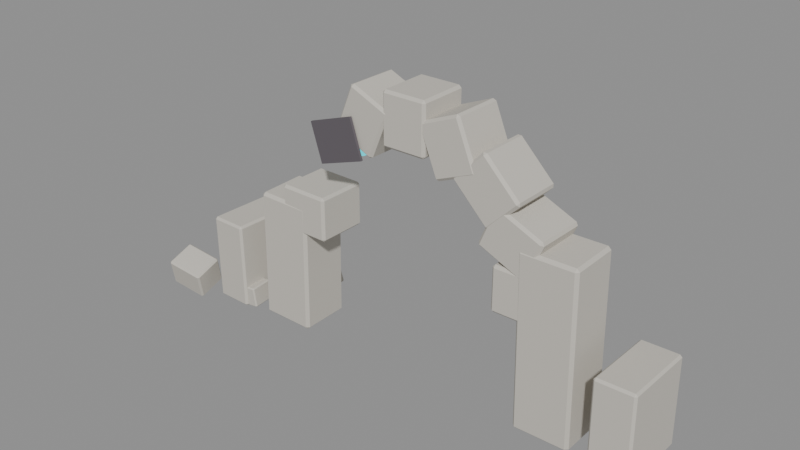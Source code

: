 # Source: source.blend  (saved by Blender 4.2.67; exported with 4.5.12 LTS)
import bpy
from mathutils import Matrix  # noqa: F401  (used for matrix-valued properties, if any)

bpy.ops.wm.read_factory_settings(use_empty=True)
scene = bpy.context.scene
scene.name = 'crystal-ruins-broken-arch-v03'

# ---- materials (node trees are filled in below, after node groups)
mat_crystalruins_stone = bpy.data.materials.new('CrystalRuins_Stone')
mat_crystalruins_stone.diffuse_color = (0.58, 0.55, 0.49, 1.0)
mat_crystalruins_fracture = bpy.data.materials.new('CrystalRuins_Fracture')
mat_crystalruins_fracture.diffuse_color = (0.12, 0.105, 0.12, 1.0)
mat_crystalruins_cyan = bpy.data.materials.new('CrystalRuins_Cyan')
mat_crystalruins_cyan.diffuse_color = (0.025, 0.72, 0.82, 1.0)

# ---- material node trees
mat_crystalruins_stone.use_nodes = True; mat_crystalruins_stone.node_tree.nodes.clear()
_N = mat_crystalruins_stone.node_tree.nodes; _L = mat_crystalruins_stone.node_tree.links
n0 = _N.new('ShaderNodeBsdfPrincipled'); n0.name = 'Principled BSDF'; n0.location = (10, 300)
n0.inputs[0].default_value = (0.58, 0.55, 0.49, 1.0)
n0.inputs[2].default_value = 0.82
n0.inputs[27].default_value = (0.58, 0.55, 0.49, 1.0)
n1 = _N.new('ShaderNodeOutputMaterial'); n1.name = 'Material Output'; n1.location = (300, 300)
_L.new(n0.outputs[0], n1.inputs[0])
n1.is_active_output = True
mat_crystalruins_fracture.use_nodes = True; mat_crystalruins_fracture.node_tree.nodes.clear()
_N = mat_crystalruins_fracture.node_tree.nodes; _L = mat_crystalruins_fracture.node_tree.links
n0 = _N.new('ShaderNodeBsdfPrincipled'); n0.name = 'Principled BSDF'; n0.location = (10, 300)
n0.inputs[0].default_value = (0.12, 0.105, 0.12, 1.0)
n0.inputs[2].default_value = 0.9
n0.inputs[27].default_value = (0.12, 0.105, 0.12, 1.0)
n1 = _N.new('ShaderNodeOutputMaterial'); n1.name = 'Material Output'; n1.location = (300, 300)
_L.new(n0.outputs[0], n1.inputs[0])
n1.is_active_output = True
mat_crystalruins_cyan.use_nodes = True; mat_crystalruins_cyan.node_tree.nodes.clear()
_N = mat_crystalruins_cyan.node_tree.nodes; _L = mat_crystalruins_cyan.node_tree.links
n0 = _N.new('ShaderNodeBsdfPrincipled'); n0.name = 'Principled BSDF'; n0.location = (10, 300)
n0.inputs[0].default_value = (0.025, 0.72, 0.82, 1.0)
n0.inputs[1].default_value = 0.08
n0.inputs[2].default_value = 0.26
n0.inputs[27].default_value = (0.025, 0.72, 0.82, 1.0)
n0.inputs[28].default_value = 1.15
n1 = _N.new('ShaderNodeOutputMaterial'); n1.name = 'Material Output'; n1.location = (300, 300)
_L.new(n0.outputs[0], n1.inputs[0])
n1.is_active_output = True

# ---- meshes
me_crystal_ruins_broken_arch_v03_stone_00_nocol_mesh = bpy.data.meshes.new('crystal-ruins-broken-arch-v03_stone_00_nocol_mesh')
me_crystal_ruins_broken_arch_v03_stone_00_nocol_mesh.from_pydata([(-0.8341, -0.7376, -1.899), (-0.7486, -0.7655, 1.924), (-0.8509, 0.7471, -1.888), (-0.7654, 0.7192, 1.935), (0.7654, -0.7192, -1.935), (0.8509, -0.7471, 1.888), (0.7486, 0.7655, -1.924), (0.8341, 0.7376, 1.899)], [], [(0, 1, 3, 2), (2, 3, 7, 6), (6, 7, 5, 4), (4, 5, 1, 0), (2, 6, 4, 0), (7, 3, 1, 5)])
me_crystal_ruins_broken_arch_v03_stone_00_nocol_mesh.materials.append(mat_crystalruins_stone)
me_crystal_ruins_broken_arch_v03_stone_00_nocol_mesh.update()
me_crystal_ruins_broken_arch_v03_stone_01_nocol_mesh = bpy.data.meshes.new('crystal-ruins-broken-arch-v03_stone_01_nocol_mesh')
me_crystal_ruins_broken_arch_v03_stone_01_nocol_mesh.from_pydata([(-0.7708, -0.7098, -2.5), (-0.8344, -0.769, 2.461), (-0.7655, 0.775, -2.482), (-0.8291, 0.7158, 2.479), (0.8291, -0.7158, -2.479), (0.7655, -0.775, 2.482), (0.8344, 0.769, -2.461), (0.7708, 0.7098, 2.5)], [], [(0, 1, 3, 2), (2, 3, 7, 6), (6, 7, 5, 4), (4, 5, 1, 0), (2, 6, 4, 0), (7, 3, 1, 5)])
me_crystal_ruins_broken_arch_v03_stone_01_nocol_mesh.materials.append(mat_crystalruins_stone)
me_crystal_ruins_broken_arch_v03_stone_01_nocol_mesh.update()
me_crystal_ruins_broken_arch_v03_voussoir_00_nocol_mesh = bpy.data.meshes.new('crystal-ruins-broken-arch-v03_voussoir_00_nocol_mesh')
me_crystal_ruins_broken_arch_v03_voussoir_00_nocol_mesh.from_pydata([(-0.7425, -0.736, 0.6409), (0.7295, -0.7489, 0.6409), (-0.7295, 0.7489, 0.6409), (0.7425, 0.736, 0.6409), (-0.7425, -0.736, -0.6409), (0.7295, -0.7489, -0.6409), (-0.7295, 0.7489, -0.6409), (0.7425, 0.736, -0.6409)], [], [(0, 1, 3, 2), (2, 3, 7, 6), (6, 7, 5, 4), (4, 5, 1, 0), (2, 6, 4, 0), (7, 3, 1, 5)])
me_crystal_ruins_broken_arch_v03_voussoir_00_nocol_mesh.materials.append(mat_crystalruins_stone)
me_crystal_ruins_broken_arch_v03_voussoir_00_nocol_mesh.update()
me_crystal_ruins_broken_arch_v03_voussoir_03_nocol_mesh = bpy.data.meshes.new('crystal-ruins-broken-arch-v03_voussoir_03_nocol_mesh')
me_crystal_ruins_broken_arch_v03_voussoir_03_nocol_mesh.from_pydata([(-0.891, -0.7217, -0.4347), (-0.3278, -0.7349, 0.9252), (-0.8561, 0.7628, -0.4347), (-0.2929, 0.7495, 0.9252), (0.2929, -0.7495, -0.9252), (0.8561, -0.7628, 0.4347), (0.3278, 0.7349, -0.9252), (0.891, 0.7217, 0.4347)], [], [(0, 1, 3, 2), (2, 3, 7, 6), (6, 7, 5, 4), (4, 5, 1, 0), (2, 6, 4, 0), (7, 3, 1, 5)])
me_crystal_ruins_broken_arch_v03_voussoir_03_nocol_mesh.materials.append(mat_crystalruins_stone)
me_crystal_ruins_broken_arch_v03_voussoir_03_nocol_mesh.update()
me_crystal_ruins_broken_arch_v03_voussoir_04_nocol_mesh = bpy.data.meshes.new('crystal-ruins-broken-arch-v03_voussoir_04_nocol_mesh')
me_crystal_ruins_broken_arch_v03_voussoir_04_nocol_mesh.from_pydata([(-0.6395, -0.7436, -0.736), (-0.6395, -0.7436, 0.736), (-0.6422, 0.7413, -0.736), (-0.6422, 0.7413, 0.736), (0.6422, -0.7413, -0.736), (0.6422, -0.7413, 0.736), (0.6395, 0.7436, -0.736), (0.6395, 0.7436, 0.736)], [], [(0, 1, 3, 2), (2, 3, 7, 6), (6, 7, 5, 4), (4, 5, 1, 0), (2, 6, 4, 0), (7, 3, 1, 5)])
me_crystal_ruins_broken_arch_v03_voussoir_04_nocol_mesh.materials.append(mat_crystalruins_stone)
me_crystal_ruins_broken_arch_v03_voussoir_04_nocol_mesh.update()
me_crystal_ruins_broken_arch_v03_voussoir_05_nocol_mesh = bpy.data.meshes.new('crystal-ruins-broken-arch-v03_voussoir_05_nocol_mesh')
me_crystal_ruins_broken_arch_v03_voussoir_05_nocol_mesh.from_pydata([(-0.3236, -0.7368, -0.9252), (-0.8868, -0.7268, 0.4347), (-0.2972, 0.7478, -0.9252), (-0.8604, 0.7578, 0.4347), (0.8604, -0.7578, -0.4347), (0.2972, -0.7478, 0.9252), (0.8868, 0.7268, -0.4347), (0.3236, 0.7368, 0.9252)], [], [(0, 1, 3, 2), (2, 3, 7, 6), (6, 7, 5, 4), (4, 5, 1, 0), (2, 6, 4, 0), (7, 3, 1, 5)])
me_crystal_ruins_broken_arch_v03_voussoir_05_nocol_mesh.materials.append(mat_crystalruins_stone)
me_crystal_ruins_broken_arch_v03_voussoir_05_nocol_mesh.update()
me_crystal_ruins_broken_arch_v03_voussoir_06_nocol_mesh = bpy.data.meshes.new('crystal-ruins-broken-arch-v03_voussoir_06_nocol_mesh')
me_crystal_ruins_broken_arch_v03_voussoir_06_nocol_mesh.from_pydata([(0.06421, -0.7427, -0.9736), (-0.9766, -0.7384, 0.06726), (0.0703, 0.7422, -0.9736), (-0.9705, 0.7464, 0.06726), (0.9705, -0.7464, -0.06726), (-0.0703, -0.7422, 0.9736), (0.9766, 0.7384, -0.06726), (-0.06421, 0.7427, 0.9736)], [], [(0, 1, 3, 2), (2, 3, 7, 6), (6, 7, 5, 4), (4, 5, 1, 0), (2, 6, 4, 0), (7, 3, 1, 5)])
me_crystal_ruins_broken_arch_v03_voussoir_06_nocol_mesh.materials.append(mat_crystalruins_stone)
me_crystal_ruins_broken_arch_v03_voussoir_06_nocol_mesh.update()
me_crystal_ruins_broken_arch_v03_voussoir_07_nocol_mesh = bpy.data.meshes.new('crystal-ruins-broken-arch-v03_voussoir_07_nocol_mesh')
me_crystal_ruins_broken_arch_v03_voussoir_07_nocol_mesh.from_pydata([(0.4189, -0.7515, -0.8738), (-0.9408, -0.7227, -0.3104), (0.4503, 0.7331, -0.8738), (-0.9093, 0.7619, -0.3104), (0.9093, -0.7619, 0.3104), (-0.4503, -0.7331, 0.8738), (0.9408, 0.7227, 0.3104), (-0.4189, 0.7515, 0.8738)], [], [(0, 1, 3, 2), (2, 3, 7, 6), (6, 7, 5, 4), (4, 5, 1, 0), (2, 6, 4, 0), (7, 3, 1, 5)])
me_crystal_ruins_broken_arch_v03_voussoir_07_nocol_mesh.materials.append(mat_crystalruins_stone)
me_crystal_ruins_broken_arch_v03_voussoir_07_nocol_mesh.update()
me_crystal_ruins_broken_arch_v03_voussoir_08_nocol_mesh = bpy.data.meshes.new('crystal-ruins-broken-arch-v03_voussoir_08_nocol_mesh')
me_crystal_ruins_broken_arch_v03_voussoir_08_nocol_mesh.from_pydata([(0.7397, -0.7388, -0.6409), (-0.7323, -0.7461, -0.6409), (0.7323, 0.7461, -0.6409), (-0.7397, 0.7388, -0.6409), (0.7397, -0.7388, 0.6409), (-0.7323, -0.7461, 0.6409), (0.7323, 0.7461, 0.6409), (-0.7397, 0.7388, 0.6409)], [], [(0, 1, 3, 2), (2, 3, 7, 6), (6, 7, 5, 4), (4, 5, 1, 0), (2, 6, 4, 0), (7, 3, 1, 5)])
me_crystal_ruins_broken_arch_v03_voussoir_08_nocol_mesh.materials.append(mat_crystalruins_stone)
me_crystal_ruins_broken_arch_v03_voussoir_08_nocol_mesh.update()
me_crystal_ruins_broken_arch_v03_fracture_00_nocol_mesh = bpy.data.meshes.new('crystal-ruins-broken-arch-v03_fracture_00_nocol_mesh')
me_crystal_ruins_broken_arch_v03_fracture_00_nocol_mesh.from_pydata([(-0.5308, 0.007446, -0.7814), (-0.9032, 0.03729, 0.2745), (-0.5252, 0.07722, -0.7814), (-0.8976, 0.1071, 0.2745), (0.8976, -0.1071, -0.2745), (0.5252, -0.07722, 0.7814), (0.9032, -0.03729, -0.2745), (0.5308, -0.007446, 0.7814)], [], [(0, 1, 3, 2), (2, 3, 7, 6), (6, 7, 5, 4), (4, 5, 1, 0), (2, 6, 4, 0), (7, 3, 1, 5)])
me_crystal_ruins_broken_arch_v03_fracture_00_nocol_mesh.materials.append(mat_crystalruins_fracture)
me_crystal_ruins_broken_arch_v03_fracture_00_nocol_mesh.update()
me_crystal_ruins_broken_arch_v03_stone_10_nocol_mesh = bpy.data.meshes.new('crystal-ruins-broken-arch-v03_stone_10_nocol_mesh')
me_crystal_ruins_broken_arch_v03_stone_10_nocol_mesh.from_pydata([(-0.3828, -0.2474, -0.3975), (-0.4366, -0.3717, 0.1921), (-0.313, 0.457, -0.2426), (-0.3669, 0.3327, 0.347), (0.3669, -0.3327, -0.347), (0.313, -0.457, 0.2426), (0.4366, 0.3717, -0.1921), (0.3828, 0.2474, 0.3975)], [], [(0, 1, 3, 2), (2, 3, 7, 6), (6, 7, 5, 4), (4, 5, 1, 0), (2, 6, 4, 0), (7, 3, 1, 5)])
me_crystal_ruins_broken_arch_v03_stone_10_nocol_mesh.materials.append(mat_crystalruins_stone)
me_crystal_ruins_broken_arch_v03_stone_10_nocol_mesh.update()
me_crystal_ruins_broken_arch_v03_stone_11_nocol_mesh = bpy.data.meshes.new('crystal-ruins-broken-arch-v03_stone_11_nocol_mesh')
me_crystal_ruins_broken_arch_v03_stone_11_nocol_mesh.from_pydata([(-0.3392, -0.3258, -0.358), (-0.3971, -0.3593, 0.25), (-0.3636, 0.3351, -0.3238), (-0.4215, 0.3015, 0.2842), (0.4215, -0.3015, -0.2842), (0.3636, -0.3351, 0.3238), (0.3971, 0.3593, -0.25), (0.3392, 0.3258, 0.358)], [], [(0, 1, 3, 2), (2, 3, 7, 6), (6, 7, 5, 4), (4, 5, 1, 0), (2, 6, 4, 0), (7, 3, 1, 5)])
me_crystal_ruins_broken_arch_v03_stone_11_nocol_mesh.materials.append(mat_crystalruins_stone)
me_crystal_ruins_broken_arch_v03_stone_11_nocol_mesh.update()
me_crystal_ruins_broken_arch_v03_stone_12_nocol_mesh = bpy.data.meshes.new('crystal-ruins-broken-arch-v03_stone_12_nocol_mesh')
me_crystal_ruins_broken_arch_v03_stone_12_nocol_mesh.from_pydata([(-0.6009, -0.1228, -0.5374), (-0.6886, -0.3091, 0.3085), (-0.3415, 0.6586, -0.3383), (-0.4292, 0.4723, 0.5075), (0.4292, -0.4723, -0.5075), (0.3415, -0.6586, 0.3383), (0.6886, 0.3091, -0.3085), (0.6009, 0.1228, 0.5374)], [], [(0, 1, 3, 2), (2, 3, 7, 6), (6, 7, 5, 4), (4, 5, 1, 0), (2, 6, 4, 0), (7, 3, 1, 5)])
me_crystal_ruins_broken_arch_v03_stone_12_nocol_mesh.materials.append(mat_crystalruins_stone)
me_crystal_ruins_broken_arch_v03_stone_12_nocol_mesh.update()
me_crystal_ruins_broken_arch_v03_stone_13_nocol_mesh = bpy.data.meshes.new('crystal-ruins-broken-arch-v03_stone_13_nocol_mesh')
me_crystal_ruins_broken_arch_v03_stone_13_nocol_mesh.from_pydata([(-0.6246, -0.3526, -0.4611), (-0.4462, -0.6124, 0.3911), (-0.6662, 0.4956, -0.1938), (-0.4878, 0.2358, 0.6584), (0.4878, -0.2358, -0.6584), (0.6662, -0.4956, 0.1938), (0.4462, 0.6124, -0.3911), (0.6246, 0.3526, 0.4611)], [], [(0, 1, 3, 2), (2, 3, 7, 6), (6, 7, 5, 4), (4, 5, 1, 0), (2, 6, 4, 0), (7, 3, 1, 5)])
me_crystal_ruins_broken_arch_v03_stone_13_nocol_mesh.materials.append(mat_crystalruins_stone)
me_crystal_ruins_broken_arch_v03_stone_13_nocol_mesh.update()
me_crystal_ruins_broken_arch_v03_stone_19_nocol_mesh = bpy.data.meshes.new('crystal-ruins-broken-arch-v03_stone_19_nocol_mesh')
me_crystal_ruins_broken_arch_v03_stone_19_nocol_mesh.from_pydata([(-0.5799, -1.054, -1.285), (-0.6229, -1.054, 1.264), (-0.4961, 1.098, -1.283), (-0.5391, 1.097, 1.266), (0.5391, -1.097, -1.266), (0.4961, -1.098, 1.283), (0.6229, 1.054, -1.264), (0.5799, 1.054, 1.285)], [], [(0, 1, 3, 2), (2, 3, 7, 6), (6, 7, 5, 4), (4, 5, 1, 0), (2, 6, 4, 0), (7, 3, 1, 5)])
me_crystal_ruins_broken_arch_v03_stone_19_nocol_mesh.materials.append(mat_crystalruins_stone)
me_crystal_ruins_broken_arch_v03_stone_19_nocol_mesh.update()
me_crystal_ruins_broken_arch_v03_stone_21_nocol_mesh = bpy.data.meshes.new('crystal-ruins-broken-arch-v03_stone_21_nocol_mesh')
me_crystal_ruins_broken_arch_v03_stone_21_nocol_mesh.from_pydata([(-0.5453, -1.084, -1.275), (-0.5876, -1.062, 1.274), (-0.5323, 1.069, -1.293), (-0.5745, 1.091, 1.256), (0.5745, -1.091, -1.256), (0.5323, -1.069, 1.293), (0.5876, 1.062, -1.274), (0.5453, 1.084, 1.275)], [], [(0, 1, 3, 2), (2, 3, 7, 6), (6, 7, 5, 4), (4, 5, 1, 0), (2, 6, 4, 0), (7, 3, 1, 5)])
me_crystal_ruins_broken_arch_v03_stone_21_nocol_mesh.materials.append(mat_crystalruins_stone)
me_crystal_ruins_broken_arch_v03_stone_21_nocol_mesh.update()
me_crystal_ruins_broken_arch_v03_crystal_00_nocol_mesh = bpy.data.meshes.new('crystal-ruins-broken-arch-v03_crystal_00_nocol_mesh')
me_crystal_ruins_broken_arch_v03_crystal_00_nocol_mesh.from_pydata([(-0.02186, 0.1543, -0.5398), (0.02176, 0.02772, 0.5349), (0.124, 0.06993, -0.5435), (0.03343, 0.02097, 0.5347), (0.1241, -0.09856, -0.539), (0.03344, 0.007491, 0.535), (-0.02167, -0.1827, -0.5308), (0.02177, 0.0007574, 0.5357), (-0.1676, -0.09841, -0.5271), (0.0101, 0.007504, 0.536), (-0.1677, 0.07009, -0.5316), (0.01009, 0.02098, 0.5356)], [], [(0, 1, 3, 2), (2, 3, 5, 4), (4, 5, 7, 6), (6, 7, 9, 8), (3, 1, 11, 9, 7, 5), (8, 9, 11, 10), (10, 11, 1, 0), (0, 2, 4, 6, 8, 10)])
me_crystal_ruins_broken_arch_v03_crystal_00_nocol_mesh.materials.append(mat_crystalruins_cyan)
me_crystal_ruins_broken_arch_v03_crystal_00_nocol_mesh.update()

# ---- objects
ob_crystal_ruins_broken_arch_v03_stone_00_nocol = bpy.data.objects.new('crystal-ruins-broken-arch-v03_stone_00_nocol', me_crystal_ruins_broken_arch_v03_stone_00_nocol_mesh)
ob_crystal_ruins_broken_arch_v03_stone_01_nocol = bpy.data.objects.new('crystal-ruins-broken-arch-v03_stone_01_nocol', me_crystal_ruins_broken_arch_v03_stone_01_nocol_mesh)
ob_crystal_ruins_broken_arch_v03_voussoir_00_nocol = bpy.data.objects.new('crystal-ruins-broken-arch-v03_voussoir_00_nocol', me_crystal_ruins_broken_arch_v03_voussoir_00_nocol_mesh)
ob_crystal_ruins_broken_arch_v03_voussoir_03_nocol = bpy.data.objects.new('crystal-ruins-broken-arch-v03_voussoir_03_nocol', me_crystal_ruins_broken_arch_v03_voussoir_03_nocol_mesh)
ob_crystal_ruins_broken_arch_v03_voussoir_04_nocol = bpy.data.objects.new('crystal-ruins-broken-arch-v03_voussoir_04_nocol', me_crystal_ruins_broken_arch_v03_voussoir_04_nocol_mesh)
ob_crystal_ruins_broken_arch_v03_voussoir_05_nocol = bpy.data.objects.new('crystal-ruins-broken-arch-v03_voussoir_05_nocol', me_crystal_ruins_broken_arch_v03_voussoir_05_nocol_mesh)
ob_crystal_ruins_broken_arch_v03_voussoir_06_nocol = bpy.data.objects.new('crystal-ruins-broken-arch-v03_voussoir_06_nocol', me_crystal_ruins_broken_arch_v03_voussoir_06_nocol_mesh)
ob_crystal_ruins_broken_arch_v03_voussoir_07_nocol = bpy.data.objects.new('crystal-ruins-broken-arch-v03_voussoir_07_nocol', me_crystal_ruins_broken_arch_v03_voussoir_07_nocol_mesh)
ob_crystal_ruins_broken_arch_v03_voussoir_08_nocol = bpy.data.objects.new('crystal-ruins-broken-arch-v03_voussoir_08_nocol', me_crystal_ruins_broken_arch_v03_voussoir_08_nocol_mesh)
ob_crystal_ruins_broken_arch_v03_fracture_00_nocol = bpy.data.objects.new('crystal-ruins-broken-arch-v03_fracture_00_nocol', me_crystal_ruins_broken_arch_v03_fracture_00_nocol_mesh)
ob_crystal_ruins_broken_arch_v03_stone_10_nocol = bpy.data.objects.new('crystal-ruins-broken-arch-v03_stone_10_nocol', me_crystal_ruins_broken_arch_v03_stone_10_nocol_mesh)
ob_crystal_ruins_broken_arch_v03_stone_11_nocol = bpy.data.objects.new('crystal-ruins-broken-arch-v03_stone_11_nocol', me_crystal_ruins_broken_arch_v03_stone_11_nocol_mesh)
ob_crystal_ruins_broken_arch_v03_stone_12_nocol = bpy.data.objects.new('crystal-ruins-broken-arch-v03_stone_12_nocol', me_crystal_ruins_broken_arch_v03_stone_12_nocol_mesh)
ob_crystal_ruins_broken_arch_v03_stone_13_nocol = bpy.data.objects.new('crystal-ruins-broken-arch-v03_stone_13_nocol', me_crystal_ruins_broken_arch_v03_stone_13_nocol_mesh)
ob_crystal_ruins_broken_arch_v03_stone_19_nocol = bpy.data.objects.new('crystal-ruins-broken-arch-v03_stone_19_nocol', me_crystal_ruins_broken_arch_v03_stone_19_nocol_mesh)
ob_crystal_ruins_broken_arch_v03_stone_21_nocol = bpy.data.objects.new('crystal-ruins-broken-arch-v03_stone_21_nocol', me_crystal_ruins_broken_arch_v03_stone_21_nocol_mesh)
ob_crystal_ruins_broken_arch_v03_crystal_00_nocol = bpy.data.objects.new('crystal-ruins-broken-arch-v03_crystal_00_nocol', me_crystal_ruins_broken_arch_v03_crystal_00_nocol_mesh)

# ---- transforms, parenting, visibility, modifiers, constraints
ob_crystal_ruins_broken_arch_v03_stone_00_nocol.location = (-3.378, -0.1596, 2.07)
_m = ob_crystal_ruins_broken_arch_v03_stone_00_nocol.modifiers.new('WeatheredEdges', 'BEVEL')
_m.width = 0.08167
_m.width_pct = 0.08167
ob_crystal_ruins_broken_arch_v03_stone_01_nocol.location = (5.022, -0.1596, 2.639)
_m = ob_crystal_ruins_broken_arch_v03_stone_01_nocol.modifiers.new('WeatheredEdges', 'BEVEL')
_m.width = 0.08167
_m.width_pct = 0.08167
ob_crystal_ruins_broken_arch_v03_voussoir_00_nocol.location = (-2.578, -0.1596, 3.812)
_m = ob_crystal_ruins_broken_arch_v03_voussoir_00_nocol.modifiers.new('WeatheredEdges', 'BEVEL')
_m.width = 0.072
_m.width_pct = 0.072
ob_crystal_ruins_broken_arch_v03_voussoir_03_nocol.location = (-0.479, -0.1596, 6.953)
_m = ob_crystal_ruins_broken_arch_v03_voussoir_03_nocol.modifiers.new('WeatheredEdges', 'BEVEL')
_m.width = 0.072
_m.width_pct = 0.072
ob_crystal_ruins_broken_arch_v03_voussoir_04_nocol.location = (0.8221, -0.1596, 7.212)
_m = ob_crystal_ruins_broken_arch_v03_voussoir_04_nocol.modifiers.new('WeatheredEdges', 'BEVEL')
_m.width = 0.072
_m.width_pct = 0.072
ob_crystal_ruins_broken_arch_v03_voussoir_05_nocol.location = (2.123, -0.1596, 6.953)
_m = ob_crystal_ruins_broken_arch_v03_voussoir_05_nocol.modifiers.new('WeatheredEdges', 'BEVEL')
_m.width = 0.072
_m.width_pct = 0.072
ob_crystal_ruins_broken_arch_v03_voussoir_06_nocol.location = (3.226, -0.1596, 6.216)
_m = ob_crystal_ruins_broken_arch_v03_voussoir_06_nocol.modifiers.new('WeatheredEdges', 'BEVEL')
_m.width = 0.072
_m.width_pct = 0.072
ob_crystal_ruins_broken_arch_v03_voussoir_07_nocol.location = (3.963, -0.1596, 5.113)
_m = ob_crystal_ruins_broken_arch_v03_voussoir_07_nocol.modifiers.new('WeatheredEdges', 'BEVEL')
_m.width = 0.072
_m.width_pct = 0.072
ob_crystal_ruins_broken_arch_v03_voussoir_08_nocol.location = (4.222, -0.1596, 3.812)
_m = ob_crystal_ruins_broken_arch_v03_voussoir_08_nocol.modifiers.new('WeatheredEdges', 'BEVEL')
_m.width = 0.072
_m.width_pct = 0.072
ob_crystal_ruins_broken_arch_v03_fracture_00_nocol.location = (-1.286, -0.9169, 6.26)
_m = ob_crystal_ruins_broken_arch_v03_fracture_00_nocol.modifiers.new('WeatheredEdges', 'BEVEL')
_m.width = 0.0014
_m.width_pct = 0.0014
ob_crystal_ruins_broken_arch_v03_stone_10_nocol.location = (-3.978, 1.288, 0.4758)
_m = ob_crystal_ruins_broken_arch_v03_stone_10_nocol.modifiers.new('WeatheredEdges', 'BEVEL')
_m.width = 0.03327
_m.width_pct = 0.03327
ob_crystal_ruins_broken_arch_v03_stone_11_nocol.location = (-4.97, -0.6992, 0.4793)
_m = ob_crystal_ruins_broken_arch_v03_stone_11_nocol.modifiers.new('WeatheredEdges', 'BEVEL')
_m.width = 0.03364
_m.width_pct = 0.03364
ob_crystal_ruins_broken_arch_v03_stone_12_nocol.location = (-5.962, 0.5981, 0.6152)
_m = ob_crystal_ruins_broken_arch_v03_stone_12_nocol.modifiers.new('WeatheredEdges', 'BEVEL')
_m.width = 0.04659
_m.width_pct = 0.04659
ob_crystal_ruins_broken_arch_v03_stone_13_nocol.location = (-6.954, -1.141, 0.6352)
_m = ob_crystal_ruins_broken_arch_v03_stone_13_nocol.modifiers.new('WeatheredEdges', 'BEVEL')
_m.width = 0.04897
_m.width_pct = 0.04897
ob_crystal_ruins_broken_arch_v03_stone_19_nocol.location = (-5.378, -0.01114, 1.433)
_m = ob_crystal_ruins_broken_arch_v03_stone_19_nocol.modifiers.new('WeatheredEdges', 'BEVEL')
_m.width = 0.0616
_m.width_pct = 0.0616
ob_crystal_ruins_broken_arch_v03_stone_21_nocol.location = (7.022, -0.01114, 1.433)
_m = ob_crystal_ruins_broken_arch_v03_stone_21_nocol.modifiers.new('WeatheredEdges', 'BEVEL')
_m.width = 0.0616
_m.width_pct = 0.0616
ob_crystal_ruins_broken_arch_v03_crystal_00_nocol.location = (-1.12, -0.1325, 6.23)
ob_crystal_ruins_broken_arch_v03_crystal_00_nocol.rotation_mode = 'QUATERNION'
ob_crystal_ruins_broken_arch_v03_crystal_00_nocol.rotation_quaternion = (1.0, 0.0, 0.0, 0.0)
_m = ob_crystal_ruins_broken_arch_v03_crystal_00_nocol.modifiers.new('WeatheredEdges', 'BEVEL')
_m.width = 0.005057
_m.width_pct = 0.005057

# ---- collection membership
scene.collection.objects.link(ob_crystal_ruins_broken_arch_v03_stone_00_nocol)
scene.collection.objects.link(ob_crystal_ruins_broken_arch_v03_stone_01_nocol)
scene.collection.objects.link(ob_crystal_ruins_broken_arch_v03_voussoir_00_nocol)
scene.collection.objects.link(ob_crystal_ruins_broken_arch_v03_voussoir_03_nocol)
scene.collection.objects.link(ob_crystal_ruins_broken_arch_v03_voussoir_04_nocol)
scene.collection.objects.link(ob_crystal_ruins_broken_arch_v03_voussoir_05_nocol)
scene.collection.objects.link(ob_crystal_ruins_broken_arch_v03_voussoir_06_nocol)
scene.collection.objects.link(ob_crystal_ruins_broken_arch_v03_voussoir_07_nocol)
scene.collection.objects.link(ob_crystal_ruins_broken_arch_v03_voussoir_08_nocol)
scene.collection.objects.link(ob_crystal_ruins_broken_arch_v03_fracture_00_nocol)
scene.collection.objects.link(ob_crystal_ruins_broken_arch_v03_stone_10_nocol)
scene.collection.objects.link(ob_crystal_ruins_broken_arch_v03_stone_11_nocol)
scene.collection.objects.link(ob_crystal_ruins_broken_arch_v03_stone_12_nocol)
scene.collection.objects.link(ob_crystal_ruins_broken_arch_v03_stone_13_nocol)
scene.collection.objects.link(ob_crystal_ruins_broken_arch_v03_stone_19_nocol)
scene.collection.objects.link(ob_crystal_ruins_broken_arch_v03_stone_21_nocol)
scene.collection.objects.link(ob_crystal_ruins_broken_arch_v03_crystal_00_nocol)

# ---- scene / render settings (as saved in the file)
scene.frame_start = 1; scene.frame_end = 1; scene.frame_set(1)
scene.render.engine = 'BLENDER_EEVEE_NEXT'
bpy.context.view_layer.update()

# ---- added for rendering (the .blend has no active camera and no usable light): camera, sun + grey world if the file has none
cam_auto = bpy.data.cameras.new('AutoCamera')
cam_auto.lens = 50.0
cam_auto.sensor_width = 36.0
cam_auto.clip_end = 1000.0
ob_auto_camera = bpy.data.objects.new('AutoCamera', cam_auto)
scene.collection.objects.link(ob_auto_camera)
ob_auto_camera.location = (16.2047, -19.4456, 16.9377)
ob_auto_camera.rotation_euler = (1.09748, -7.21219e-08, 0.694738)
scene.camera = ob_auto_camera
light_auto_sun = bpy.data.lights.new('AutoSun', 'SUN')
light_auto_sun.energy = 3.0
light_auto_sun.angle = 0.0523599
ob_auto_sun = bpy.data.objects.new('AutoSun', light_auto_sun)
scene.collection.objects.link(ob_auto_sun)
ob_auto_sun.rotation_euler = (0.872665, 0.174533, 0.523599)
if scene.world is None:
    world_auto = bpy.data.worlds.new('AutoWorld')
    world_auto.color = (0.3, 0.3, 0.3)
    scene.world = world_auto
bpy.context.view_layer.update()
